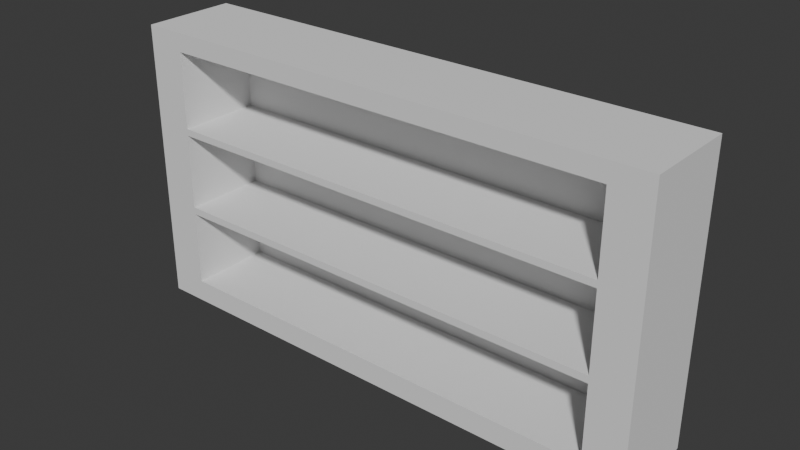 # Source: Shelf.blend  (saved by Blender 4.4.32; exported with 4.5.12 LTS)
import bpy
from mathutils import Matrix  # noqa: F401  (used for matrix-valued properties, if any)

bpy.ops.wm.read_factory_settings(use_empty=True)
scene = bpy.context.scene
scene.name = 'Scene'

# ---- world
world_world = bpy.data.worlds.new('World'); scene.world = world_world
world_world.use_nodes = True; world_world.node_tree.nodes.clear()
_N = world_world.node_tree.nodes; _L = world_world.node_tree.links
n0 = _N.new('ShaderNodeOutputWorld'); n0.name = 'World Output'; n0.location = (300, 300)
n1 = _N.new('ShaderNodeBackground'); n1.name = 'Background'; n1.location = (10, 300)
n1.inputs[0].default_value = (0.05088, 0.05088, 0.05088, 1.0)
_L.new(n1.outputs[0], n0.inputs[0])
n0.is_active_output = True
world_world.color = (0.05088, 0.05088, 0.05088)
world_world.sun_shadow_jitter_overblur = 0.0

# ---- meshes
me_002 = bpy.data.meshes.new('立方体.002')
me_002.from_pydata([(-1.0, -0.2839, -0.006557), (-1.0, -0.2839, 1.993), (-1.0, 0.2839, -0.006557), (-0.8537, 0.2165, 0.1531), (-0.8537, 0.2165, 0.7411), (-0.8089, -0.2288, 1.244), (-0.8089, -0.2288, 0.6522), (-0.8089, -0.2288, 0.69), (-0.8089, -0.1914, 1.244), (-0.8537, 0.2165, 0.6902), (-0.8089, -0.1914, 0.6522), (-0.8537, 0.2165, 1.326), (-0.8089, -0.1914, 0.69), (-0.8537, 0.2165, 1.278), (-1.0, 0.2839, 1.993), (0.8089, -0.2288, 1.244), (0.8537, 0.2165, 0.1531), (-0.8537, 0.2165, 1.863), (0.8089, -0.1914, 1.244), (0.8537, 0.2165, 0.6902), (1.0, -0.2839, -0.006557), (0.8089, -0.2288, 0.6522), (0.8537, 0.2165, 0.7411), (0.8089, -0.2288, 0.69), (1.0, -0.2839, 1.993), (0.8089, -0.1914, 0.6522), (0.8537, 0.2165, 1.278), (0.8089, -0.1914, 0.69), (1.0, 0.2839, -0.006557), (0.8537, 0.2165, 1.326), (1.0, 0.2839, 1.993), (0.8537, 0.2165, 1.863), (-0.8537, -0.2839, 1.863), (0.8537, -0.2839, 1.326), (0.8537, -0.2839, 1.863), (-0.8537, -0.2839, 1.326), (0.8537, -0.2839, 1.278), (0.8537, -0.2839, 0.7411), (-0.8537, -0.2839, 0.7411), (-0.8537, -0.2839, 1.278), (0.8537, -0.2839, 0.6902), (0.8537, -0.2839, 0.1531), (-0.8537, -0.2839, 0.1531), (-0.8537, -0.2839, 0.6902), (-0.8537, -0.2288, 0.69), (-0.8537, -0.2288, 0.6522), (-0.8537, -0.1914, 0.6522), (-0.8537, -0.1914, 0.69), (0.8537, -0.2288, 0.6522), (0.8537, -0.2288, 0.69), (0.8537, -0.1914, 0.69), (0.8537, -0.1914, 0.6522), (-0.8537, -0.2288, 1.244), (-0.8537, -0.2288, 1.278), (-0.8537, -0.1914, 1.244), (-0.8537, -0.1914, 1.278), (0.8537, -0.2288, 1.244), (0.8537, -0.2288, 1.278), (0.8537, -0.1914, 1.278), (0.8537, -0.1914, 1.244), (0.8089, -0.2288, 1.278), (0.8089, -0.1914, 1.278), (-0.8089, -0.1914, 1.278), (-0.8089, -0.2288, 1.278)], [], [(0, 1, 14, 2), (2, 14, 30, 28), (28, 30, 24, 20), (35, 32, 1, 0, 20, 24, 34, 33, 36, 37, 40, 41, 42, 43, 38, 39), (40, 37, 38, 43), (36, 33, 35, 39), (34, 24, 1, 32), (2, 28, 20, 0), (30, 14, 1, 24), (11, 17, 32, 35), (11, 29, 31, 17), (31, 29, 33, 34), (33, 29, 11, 35), (32, 17, 31, 34), (53, 39, 38, 4, 13, 55, 54, 52), (4, 22, 26, 13), (58, 26, 22, 37, 36, 57, 56, 59), (37, 22, 4, 38), (36, 39, 53, 63, 62, 55, 13, 26, 58, 61, 60, 57), (45, 44, 43, 42, 3, 9, 47, 46), (47, 9, 43, 44), (3, 16, 19, 9), (51, 50, 19, 16, 41, 40, 49, 48), (40, 19, 50, 49), (41, 16, 3, 42), (43, 9, 19, 40), (47, 12, 10, 46), (10, 12, 7, 6), (45, 6, 7, 44), (10, 6, 45, 46), (7, 12, 47, 44), (51, 25, 27, 50), (25, 21, 23, 27), (49, 23, 21, 48), (21, 25, 51, 48), (27, 23, 49, 50), (62, 8, 54, 55), (63, 5, 8, 62), (53, 52, 5, 63), (8, 5, 52, 54), (59, 18, 61, 58), (18, 15, 60, 61), (60, 15, 56, 57), (15, 18, 59, 56)])
_uv = me_002.uv_layers.new(name='UVマップ')
_uv.uv.foreach_set('vector', [0.375, 0.0, 0.625, 0.0, 0.625, 0.25, 0.375, 0.25, 0.375, 0.25, 0.625, 0.25, 0.625, 0.5, 0.375, 0.5, 0.375, 0.5, 0.625, 0.5, 0.625, 0.75, 0.375, 0.75, 0.5416, 0.9817, 0.6087, 0.9817, 0.625, 1.0, 0.375, 1.0, 0.375, 0.75, 0.625, 0.75, 0.6087, 0.7683, 0.5416, 0.7683, 0.5356, 0.7683, 0.4685, 0.7683, 0.4621, 0.7683, 0.395, 0.7683, 0.395, 0.9817, 0.4621, 0.9817, 0.4685, 0.9817, 0.5356, 0.9817, 0.4621, 0.7683, 0.4685, 0.7683, 0.4685, 0.9817, 0.4621, 0.9817, 0.5356, 0.7683, 0.5416, 0.7683, 0.5416, 0.9817, 0.5356, 0.9817, 0.6087, 0.7683, 0.625, 0.75, 0.625, 1.0, 0.6087, 0.9817, 0.125, 0.5, 0.375, 0.5, 0.375, 0.75, 0.125, 0.75, 0.625, 0.5, 0.875, 0.5, 0.875, 0.75, 0.625, 0.75, 0.375, 0.25, 0.625, 0.25, 0.625, 0.01584, 0.375, 0.01584, 0.375, 0.25, 0.375, 0.5, 0.625, 0.5, 0.625, 0.25, 0.625, 0.5, 0.375, 0.5, 0.375, 0.7342, 0.625, 0.7342, 0.375, 0.7342, 0.375, 0.5, 0.125, 0.5, 0.125, 0.7342, 0.875, 0.7342, 0.875, 0.5, 0.625, 0.5, 0.625, 0.7342, 0.625, 0.04159, 0.625, 0.01584, 0.375, 0.01584, 0.375, 0.25, 0.625, 0.25, 0.625, 0.0591, 0.609, 0.0591, 0.609, 0.04159, 0.375, 0.25, 0.375, 0.5, 0.625, 0.5, 0.625, 0.25, 0.625, 0.6909, 0.625, 0.5, 0.375, 0.5, 0.375, 0.7342, 0.625, 0.7342, 0.625, 0.7084, 0.609, 0.7084, 0.609, 0.6909, 0.375, 0.7342, 0.375, 0.5, 0.125, 0.5, 0.125, 0.7342, 0.625, 0.7342, 0.875, 0.7342, 0.875, 0.7084, 0.8684, 0.7084, 0.8684, 0.6909, 0.875, 0.6909, 0.875, 0.5, 0.625, 0.5, 0.625, 0.6909, 0.6316, 0.6909, 0.6316, 0.7084, 0.625, 0.7084, 0.6073, 0.04159, 0.6249, 0.04159, 0.625, 0.01584, 0.375, 0.01584, 0.375, 0.25, 0.625, 0.25, 0.6249, 0.0591, 0.6073, 0.0591, 0.6249, 0.0591, 0.625, 0.25, 0.625, 0.01584, 0.6249, 0.04159, 0.375, 0.25, 0.375, 0.5, 0.625, 0.5, 0.625, 0.25, 0.6073, 0.6909, 0.6249, 0.6909, 0.625, 0.5, 0.375, 0.5, 0.375, 0.7342, 0.625, 0.7342, 0.6249, 0.7084, 0.6073, 0.7084, 0.625, 0.7342, 0.625, 0.5, 0.6249, 0.6909, 0.6249, 0.7084, 0.375, 0.7342, 0.375, 0.5, 0.125, 0.5, 0.125, 0.7342, 0.875, 0.7342, 0.875, 0.5, 0.625, 0.5, 0.625, 0.7342, 0.625, 0.3097, 0.625, 0.5, 0.375, 0.5, 0.375, 0.3097, 0.375, 0.5, 0.625, 0.5, 0.625, 0.75, 0.375, 0.75, 0.375, 0.9403, 0.375, 0.75, 0.625, 0.75, 0.625, 0.9403, 0.375, 0.5, 0.375, 0.75, 0.1847, 0.75, 0.1847, 0.5, 0.625, 0.75, 0.625, 0.5, 0.8153, 0.5, 0.8153, 0.75, 0.375, 0.3097, 0.375, 0.5, 0.625, 0.5, 0.625, 0.3097, 0.375, 0.5, 0.375, 0.75, 0.625, 0.75, 0.625, 0.5, 0.625, 0.9403, 0.625, 0.75, 0.375, 0.75, 0.375, 0.9403, 0.375, 0.75, 0.375, 0.5, 0.1847, 0.5, 0.1847, 0.75, 0.625, 0.5, 0.625, 0.75, 0.8153, 0.75, 0.8153, 0.5, 0.6021, 0.5, 0.375, 0.5, 0.375, 0.3097, 0.6021, 0.3097, 0.6021, 0.75, 0.375, 0.75, 0.375, 0.5, 0.6021, 0.5, 0.6021, 0.9403, 0.375, 0.9403, 0.375, 0.75, 0.6021, 0.75, 0.375, 0.5, 0.375, 0.75, 0.1847, 0.75, 0.1847, 0.5, 0.375, 0.3097, 0.375, 0.5, 0.6021, 0.5, 0.6021, 0.3097, 0.375, 0.5, 0.375, 0.75, 0.6021, 0.75, 0.6021, 0.5, 0.6021, 0.75, 0.375, 0.75, 0.375, 0.9403, 0.6021, 0.9403, 0.375, 0.75, 0.375, 0.5, 0.1847, 0.5, 0.1847, 0.75])
me_002.update()

# ---- objects
ob_x = bpy.data.objects.new('立方体', me_002)

# ---- transforms, parenting, visibility, modifiers, constraints
ob_x.location = (0.0, 0.2101, 0.0)
ob_x.scale = (1.596, 1.0, 0.8621)

# ---- collection membership
scene.collection.objects.link(ob_x)

# ---- scene / render settings (as saved in the file)
scene.frame_start = 1; scene.frame_end = 250; scene.frame_set(1)
scene.render.engine = 'BLENDER_EEVEE_NEXT'
bpy.context.view_layer.update()

# ---- added for rendering (the .blend has no active camera and no usable light): camera, sun
cam_auto = bpy.data.cameras.new('AutoCamera')
cam_auto.lens = 50.0
cam_auto.sensor_width = 36.0
cam_auto.clip_end = 1000.0
ob_auto_camera = bpy.data.objects.new('AutoCamera', cam_auto)
scene.collection.objects.link(ob_auto_camera)
ob_auto_camera.location = (3.39669, -3.8659, 3.5738)
ob_auto_camera.rotation_euler = (1.09748, -7.21219e-08, 0.694738)
scene.camera = ob_auto_camera
light_auto_sun = bpy.data.lights.new('AutoSun', 'SUN')
light_auto_sun.energy = 3.0
light_auto_sun.angle = 0.0523599
ob_auto_sun = bpy.data.objects.new('AutoSun', light_auto_sun)
scene.collection.objects.link(ob_auto_sun)
ob_auto_sun.rotation_euler = (0.872665, 0.174533, 0.523599)
bpy.context.view_layer.update()
